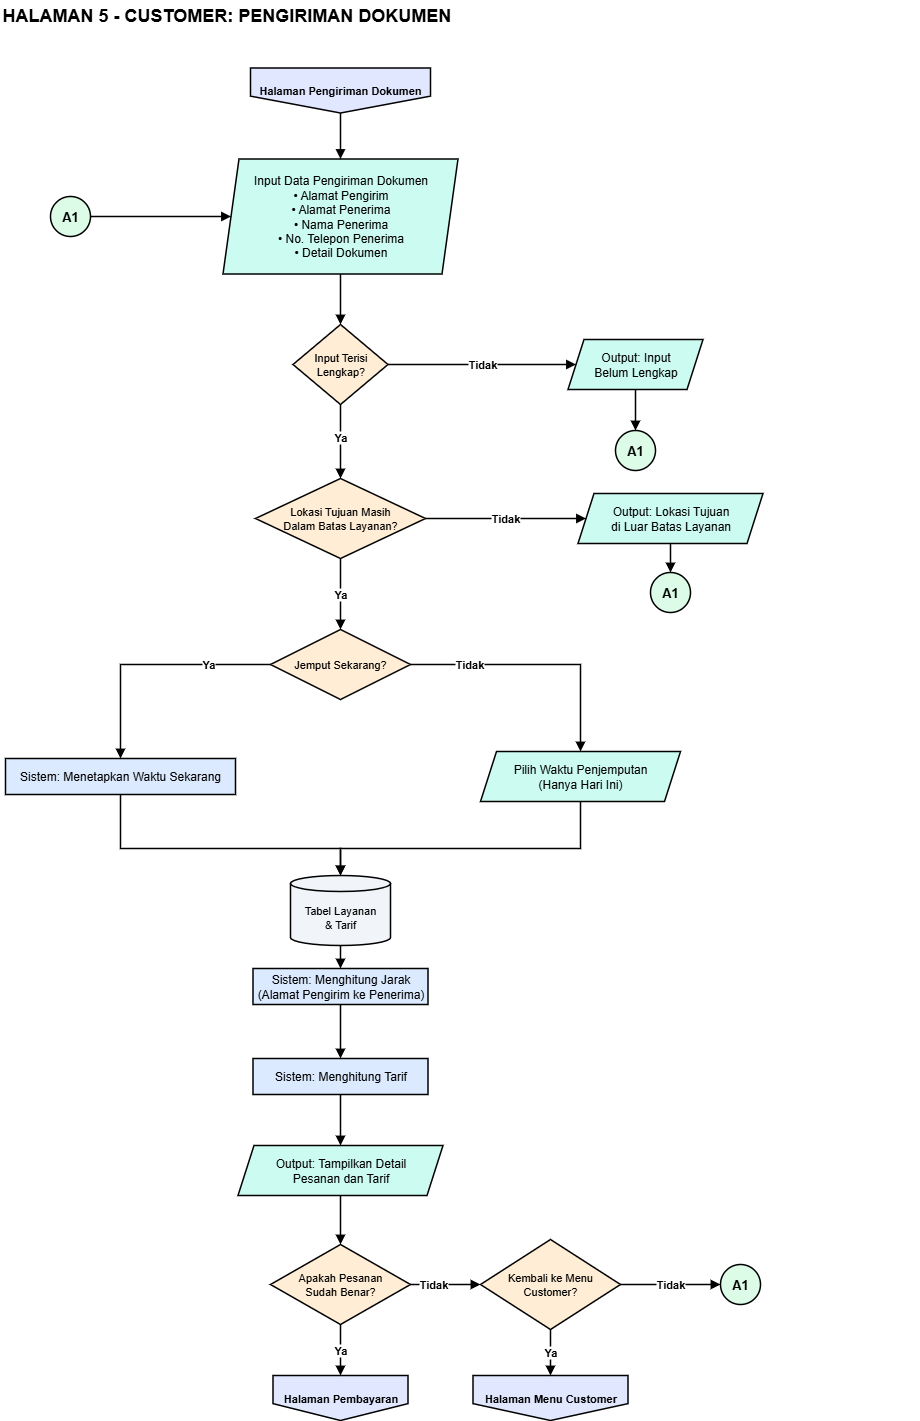

The diagram above was exported from draw.io. Its source (the exported page's mxGraphModel, read from the mxfile embedded in the PNG):
<mxGraphModel dx="1028" dy="707" grid="1" gridSize="10" guides="1" tooltips="1" connect="1" arrows="1" fold="1" page="1" pageScale="1" pageWidth="1000" pageHeight="1600" background="#FFFFFF" math="0" shadow="0">
  <root>
    <mxCell id="0" />
    <mxCell id="1" parent="0" />
    <mxCell id="title" value="HALAMAN 5 - CUSTOMER: PENGIRIMAN DOKUMEN" style="text;html=1;align=left;verticalAlign=middle;whiteSpace=wrap;fontSize=18;fontStyle=1;fontColor=#000000;" parent="1" vertex="1">
      <mxGeometry x="40" y="20" width="920" height="30" as="geometry" />
    </mxCell>
    <mxCell id="src" value="Halaman Pengiriman Dokumen" style="shape=offPageConnector;whiteSpace=wrap;html=1;fillColor=#E0E7FF;strokeColor=#000000;fontSize=11;fontStyle=1;fontColor=#000000;strokeWidth=1.5;" parent="1" vertex="1">
      <mxGeometry x="290" y="87.5" width="180" height="45" as="geometry" />
    </mxCell>
    <mxCell id="inp" value="Input Data Pengiriman Dokumen&lt;br&gt;• Alamat Pengirim&lt;br&gt;• Alamat Penerima&lt;br&gt;• Nama Penerima&lt;br&gt;• No. Telepon Penerima&lt;br&gt;• Detail Dokumen" style="shape=parallelogram;perimeter=parallelogramPerimeter;fixedSize=1;size=16;whiteSpace=wrap;html=1;fillColor=#CCFBF1;strokeColor=#000000;fontSize=12;fontColor=#000000;strokeWidth=1.5;" parent="1" vertex="1">
      <mxGeometry x="262.5" y="178.5" width="235" height="115" as="geometry" />
    </mxCell>
    <mxCell id="A1s" value="A1" style="ellipse;whiteSpace=wrap;html=1;aspect=fixed;fillColor=#DCFCE7;strokeColor=#000000;fontSize=13;fontStyle=1;fontColor=#000000;strokeWidth=1.5;" parent="1" vertex="1">
      <mxGeometry x="90" y="216" width="40" height="40" as="geometry" />
    </mxCell>
    <mxCell id="dv" value="Input Terisi&lt;br&gt;Lengkap?" style="rhombus;whiteSpace=wrap;html=1;fillColor=#FFEDD5;strokeColor=#000000;fontSize=11;fontColor=#000000;strokeWidth=1.5;" parent="1" vertex="1">
      <mxGeometry x="332.5" y="344" width="95" height="80" as="geometry" />
    </mxCell>
    <mxCell id="err1" value="Output: Input&lt;br&gt;Belum Lengkap" style="shape=parallelogram;perimeter=parallelogramPerimeter;fixedSize=1;size=16;whiteSpace=wrap;html=1;fillColor=#CCFBF1;strokeColor=#000000;fontSize=12;fontColor=#000000;strokeWidth=1.5;" parent="1" vertex="1">
      <mxGeometry x="607.5" y="359" width="135" height="50" as="geometry" />
    </mxCell>
    <mxCell id="A1e1" value="A1" style="ellipse;whiteSpace=wrap;html=1;aspect=fixed;fillColor=#DCFCE7;strokeColor=#000000;fontSize=13;fontStyle=1;fontColor=#000000;strokeWidth=1.5;" parent="1" vertex="1">
      <mxGeometry x="655" y="450" width="40" height="40" as="geometry" />
    </mxCell>
    <mxCell id="d1" value="Lokasi Tujuan Masih&lt;br&gt;Dalam Batas Layanan?" style="rhombus;whiteSpace=wrap;html=1;fillColor=#FFEDD5;strokeColor=#000000;fontSize=11;fontColor=#000000;strokeWidth=1.5;" parent="1" vertex="1">
      <mxGeometry x="295" y="498" width="170" height="80" as="geometry" />
    </mxCell>
    <mxCell id="err2" value="Output: Lokasi Tujuan&lt;br&gt;di Luar Batas Layanan" style="shape=parallelogram;perimeter=parallelogramPerimeter;fixedSize=1;size=16;whiteSpace=wrap;html=1;fillColor=#CCFBF1;strokeColor=#000000;fontSize=12;fontColor=#000000;strokeWidth=1.5;" parent="1" vertex="1">
      <mxGeometry x="617.5" y="513" width="185" height="50" as="geometry" />
    </mxCell>
    <mxCell id="A1e2" value="A1" style="ellipse;whiteSpace=wrap;html=1;aspect=fixed;fillColor=#DCFCE7;strokeColor=#000000;fontSize=13;fontStyle=1;fontColor=#000000;strokeWidth=1.5;" parent="1" vertex="1">
      <mxGeometry x="690" y="592" width="40" height="40" as="geometry" />
    </mxCell>
    <mxCell id="d2" value="Jemput Sekarang?" style="rhombus;whiteSpace=wrap;html=1;fillColor=#FFEDD5;strokeColor=#000000;fontSize=11;fontColor=#000000;strokeWidth=1.5;" parent="1" vertex="1">
      <mxGeometry x="310" y="649" width="140" height="70" as="geometry" />
    </mxCell>
    <mxCell id="now" value="Sistem: Menetapkan Waktu Sekarang" style="rounded=0;whiteSpace=wrap;html=1;fillColor=#DBEAFE;strokeColor=#000000;fontSize=12;fontColor=#000000;strokeWidth=1.5;" parent="1" vertex="1">
      <mxGeometry x="45" y="778" width="230" height="36" as="geometry" />
    </mxCell>
    <mxCell id="time" value="Pilih Waktu Penjemputan&lt;br&gt;(Hanya Hari Ini)" style="shape=parallelogram;perimeter=parallelogramPerimeter;fixedSize=1;size=16;whiteSpace=wrap;html=1;fillColor=#CCFBF1;strokeColor=#000000;fontSize=12;fontColor=#000000;strokeWidth=1.5;" parent="1" vertex="1">
      <mxGeometry x="520" y="771" width="200" height="50" as="geometry" />
    </mxCell>
    <mxCell id="db" value="Tabel Layanan&lt;br&gt;&amp;amp; Tarif" style="shape=cylinder3;whiteSpace=wrap;html=1;boundedLbl=1;backgroundOutline=1;size=8;fillColor=#F1F5F9;strokeColor=#000000;fontSize=11;fontColor=#000000;strokeWidth=1.5;" parent="1" vertex="1">
      <mxGeometry x="330" y="895" width="100" height="70" as="geometry" />
    </mxCell>
    <mxCell id="calc" value="Sistem: Menghitung Tarif" style="rounded=0;whiteSpace=wrap;html=1;fillColor=#DBEAFE;strokeColor=#000000;fontSize=12;fontColor=#000000;strokeWidth=1.5;" parent="1" vertex="1">
      <mxGeometry x="292.5" y="1078" width="175" height="36" as="geometry" />
    </mxCell>
    <mxCell id="show" value="Output: Tampilkan Detail&lt;br&gt;Pesanan dan Tarif" style="shape=parallelogram;perimeter=parallelogramPerimeter;fixedSize=1;size=16;whiteSpace=wrap;html=1;fillColor=#CCFBF1;strokeColor=#000000;fontSize=12;fontColor=#000000;strokeWidth=1.5;" parent="1" vertex="1">
      <mxGeometry x="277.5" y="1165" width="205" height="50" as="geometry" />
    </mxCell>
    <mxCell id="d3" value="Apakah Pesanan&lt;br&gt;Sudah Benar?" style="rhombus;whiteSpace=wrap;html=1;fillColor=#FFEDD5;strokeColor=#000000;fontSize=11;fontColor=#000000;strokeWidth=1.5;" parent="1" vertex="1">
      <mxGeometry x="310" y="1264" width="140" height="80" as="geometry" />
    </mxCell>
    <mxCell id="A1e3" value="A1" style="ellipse;whiteSpace=wrap;html=1;aspect=fixed;fillColor=#DCFCE7;strokeColor=#000000;fontSize=13;fontStyle=1;fontColor=#000000;strokeWidth=1.5;" parent="1" vertex="1">
      <mxGeometry x="760" y="1284" width="40" height="40" as="geometry" />
    </mxCell>
    <mxCell id="out" value="Halaman Pembayaran" style="shape=offPageConnector;whiteSpace=wrap;html=1;fillColor=#E0E7FF;strokeColor=#000000;fontSize=11;fontStyle=1;fontColor=#000000;strokeWidth=1.5;" parent="1" vertex="1">
      <mxGeometry x="312.5" y="1395" width="135" height="45" as="geometry" />
    </mxCell>
    <mxCell id="e0" value="" style="edgeStyle=orthogonalEdgeStyle;rounded=0;orthogonalLoop=1;jettySize=auto;html=1;endArrow=block;endFill=1;strokeColor=#000000;fontSize=11;fontStyle=1;labelBackgroundColor=#ffffff;exitX=0.5;exitY=1;exitDx=0;exitDy=0;entryX=0.5;entryY=0;entryDx=0;entryDy=0;strokeWidth=1.5;fontColor=#000000;" parent="1" source="src" target="inp" edge="1">
      <mxGeometry relative="1" as="geometry" />
    </mxCell>
    <mxCell id="e1" value="" style="edgeStyle=orthogonalEdgeStyle;rounded=0;orthogonalLoop=1;jettySize=auto;html=1;endArrow=block;endFill=1;strokeColor=#000000;fontSize=11;fontStyle=1;labelBackgroundColor=#ffffff;exitX=1;exitY=0.5;exitDx=0;exitDy=0;entryX=0;entryY=0.5;entryDx=0;entryDy=0;strokeWidth=1.5;fontColor=#000000;" parent="1" source="A1s" target="inp" edge="1">
      <mxGeometry relative="1" as="geometry" />
    </mxCell>
    <mxCell id="e2" value="" style="edgeStyle=orthogonalEdgeStyle;rounded=0;orthogonalLoop=1;jettySize=auto;html=1;endArrow=block;endFill=1;strokeColor=#000000;fontSize=11;fontStyle=1;labelBackgroundColor=#ffffff;exitX=0.5;exitY=1;exitDx=0;exitDy=0;entryX=0.5;entryY=0;entryDx=0;entryDy=0;strokeWidth=1.5;fontColor=#000000;" parent="1" source="inp" target="dv" edge="1">
      <mxGeometry relative="1" as="geometry" />
    </mxCell>
    <mxCell id="e3" value="Tidak" style="edgeStyle=orthogonalEdgeStyle;rounded=0;orthogonalLoop=1;jettySize=auto;html=1;endArrow=block;endFill=1;strokeColor=#000000;fontSize=11;fontStyle=1;labelBackgroundColor=#ffffff;exitX=1;exitY=0.5;exitDx=0;exitDy=0;entryX=0;entryY=0.5;entryDx=0;entryDy=0;strokeWidth=1.5;fontColor=#000000;" parent="1" source="dv" target="err1" edge="1">
      <mxGeometry relative="1" as="geometry">
        <Array as="points">
          <mxPoint x="570" y="384" />
          <mxPoint x="570" y="384" />
        </Array>
      </mxGeometry>
    </mxCell>
    <mxCell id="e4" value="" style="edgeStyle=orthogonalEdgeStyle;rounded=0;orthogonalLoop=1;jettySize=auto;html=1;endArrow=block;endFill=1;strokeColor=#000000;fontSize=11;fontStyle=1;labelBackgroundColor=#ffffff;exitX=0.5;exitY=1;exitDx=0;exitDy=0;entryX=0.5;entryY=0;entryDx=0;entryDy=0;strokeWidth=1.5;fontColor=#000000;" parent="1" source="err1" target="A1e1" edge="1">
      <mxGeometry relative="1" as="geometry" />
    </mxCell>
    <mxCell id="e5" value="Ya" style="edgeStyle=orthogonalEdgeStyle;rounded=0;orthogonalLoop=1;jettySize=auto;html=1;endArrow=block;endFill=1;strokeColor=#000000;fontSize=11;fontStyle=1;labelBackgroundColor=#ffffff;exitX=0.5;exitY=1;exitDx=0;exitDy=0;entryX=0.5;entryY=0;entryDx=0;entryDy=0;strokeWidth=1.5;fontColor=#000000;" parent="1" source="dv" target="d1" edge="1">
      <mxGeometry x="-0.118" relative="1" as="geometry" />
    </mxCell>
    <mxCell id="e6" value="Tidak" style="edgeStyle=orthogonalEdgeStyle;rounded=0;orthogonalLoop=1;jettySize=auto;html=1;endArrow=block;endFill=1;strokeColor=#000000;fontSize=11;fontStyle=1;labelBackgroundColor=#ffffff;exitX=1;exitY=0.5;exitDx=0;exitDy=0;entryX=0;entryY=0.5;entryDx=0;entryDy=0;strokeWidth=1.5;fontColor=#000000;" parent="1" source="d1" target="err2" edge="1">
      <mxGeometry relative="1" as="geometry" />
    </mxCell>
    <mxCell id="e7" value="" style="edgeStyle=orthogonalEdgeStyle;rounded=0;orthogonalLoop=1;jettySize=auto;html=1;endArrow=block;endFill=1;strokeColor=#000000;fontSize=11;fontStyle=1;labelBackgroundColor=#ffffff;exitX=0.5;exitY=1;exitDx=0;exitDy=0;entryX=0.5;entryY=0;entryDx=0;entryDy=0;strokeWidth=1.5;fontColor=#000000;" parent="1" source="err2" target="A1e2" edge="1">
      <mxGeometry relative="1" as="geometry" />
    </mxCell>
    <mxCell id="e8" value="Ya" style="edgeStyle=orthogonalEdgeStyle;rounded=0;orthogonalLoop=1;jettySize=auto;html=1;endArrow=block;endFill=1;strokeColor=#000000;fontSize=11;fontStyle=1;labelBackgroundColor=#ffffff;exitX=0.5;exitY=1;exitDx=0;exitDy=0;entryX=0.5;entryY=0;entryDx=0;entryDy=0;strokeWidth=1.5;fontColor=#000000;" parent="1" source="d1" target="d2" edge="1">
      <mxGeometry relative="1" as="geometry" />
    </mxCell>
    <mxCell id="e9" value="Ya" style="edgeStyle=orthogonalEdgeStyle;rounded=0;orthogonalLoop=1;jettySize=auto;html=1;endArrow=block;endFill=1;strokeColor=#000000;fontSize=11;fontStyle=1;labelBackgroundColor=#ffffff;exitX=0;exitY=0.5;exitDx=0;exitDy=0;entryX=0.5;entryY=0;entryDx=0;entryDy=0;strokeWidth=1.5;fontColor=#000000;" parent="1" source="d2" target="now" edge="1">
      <mxGeometry x="-0.492" relative="1" as="geometry">
        <Array as="points">
          <mxPoint x="160" y="684" />
        </Array>
      </mxGeometry>
    </mxCell>
    <mxCell id="e10" value="Tidak" style="edgeStyle=orthogonalEdgeStyle;rounded=0;orthogonalLoop=1;jettySize=auto;html=1;endArrow=block;endFill=1;strokeColor=#000000;fontSize=11;fontStyle=1;labelBackgroundColor=#ffffff;exitX=1;exitY=0.5;exitDx=0;exitDy=0;entryX=0.5;entryY=0;entryDx=0;entryDy=0;strokeWidth=1.5;fontColor=#000000;" parent="1" source="d2" target="time" edge="1">
      <mxGeometry x="-0.541" relative="1" as="geometry">
        <Array as="points">
          <mxPoint x="620" y="684" />
        </Array>
      </mxGeometry>
    </mxCell>
    <mxCell id="e15" value="" style="edgeStyle=orthogonalEdgeStyle;rounded=0;orthogonalLoop=1;jettySize=auto;html=1;endArrow=block;endFill=1;strokeColor=#000000;fontSize=11;fontStyle=1;labelBackgroundColor=#ffffff;exitX=0.5;exitY=1;exitDx=0;exitDy=0;entryX=0.5;entryY=0;entryDx=0;entryDy=0;strokeWidth=1.5;fontColor=#000000;" parent="1" source="now" target="db" edge="1">
      <mxGeometry relative="1" as="geometry">
        <Array as="points">
          <mxPoint x="160" y="868" />
          <mxPoint x="380" y="868" />
        </Array>
      </mxGeometry>
    </mxCell>
    <mxCell id="e16" value="" style="edgeStyle=orthogonalEdgeStyle;rounded=0;orthogonalLoop=1;jettySize=auto;html=1;endArrow=block;endFill=1;strokeColor=#000000;fontSize=11;fontStyle=1;labelBackgroundColor=#ffffff;exitX=0.5;exitY=1;exitDx=0;exitDy=0;entryX=0.5;entryY=0;entryDx=0;entryDy=0;strokeWidth=1.5;fontColor=#000000;" parent="1" source="time" target="db" edge="1">
      <mxGeometry x="-0.912" relative="1" as="geometry">
        <Array as="points">
          <mxPoint x="620" y="868" />
          <mxPoint x="380" y="868" />
        </Array>
      </mxGeometry>
    </mxCell>
    <mxCell id="e17" value="" style="edgeStyle=orthogonalEdgeStyle;rounded=0;orthogonalLoop=1;jettySize=auto;html=1;endArrow=block;endFill=1;strokeColor=#000000;fontSize=11;fontStyle=1;labelBackgroundColor=#ffffff;exitX=0.5;exitY=1;exitDx=0;exitDy=0;entryX=0.5;entryY=0;entryDx=0;entryDy=0;strokeWidth=1.5;fontColor=#000000;" parent="1" source="db" target="dist" edge="1">
      <mxGeometry relative="1" as="geometry" />
    </mxCell>
    <mxCell id="e18" value="" style="edgeStyle=orthogonalEdgeStyle;rounded=0;orthogonalLoop=1;jettySize=auto;html=1;endArrow=block;endFill=1;strokeColor=#000000;fontSize=11;fontStyle=1;labelBackgroundColor=#ffffff;exitX=0.5;exitY=1;exitDx=0;exitDy=0;entryX=0.5;entryY=0;entryDx=0;entryDy=0;strokeWidth=1.5;fontColor=#000000;" parent="1" source="calc" target="show" edge="1">
      <mxGeometry relative="1" as="geometry" />
    </mxCell>
    <mxCell id="e19" value="" style="edgeStyle=orthogonalEdgeStyle;rounded=0;orthogonalLoop=1;jettySize=auto;html=1;endArrow=block;endFill=1;strokeColor=#000000;fontSize=11;fontStyle=1;labelBackgroundColor=#ffffff;exitX=0.5;exitY=1;exitDx=0;exitDy=0;entryX=0.5;entryY=0;entryDx=0;entryDy=0;strokeWidth=1.5;fontColor=#000000;" parent="1" source="show" target="d3" edge="1">
      <mxGeometry relative="1" as="geometry" />
    </mxCell>
    <mxCell id="e20" value="Tidak" style="edgeStyle=orthogonalEdgeStyle;rounded=0;orthogonalLoop=1;jettySize=auto;html=1;endArrow=block;endFill=1;strokeColor=#000000;fontSize=11;fontStyle=1;labelBackgroundColor=#ffffff;strokeWidth=1.5;fontColor=#000000;exitX=1;exitY=0.5;exitDx=0;exitDy=0;entryX=0;entryY=0.5;entryDx=0;entryDy=0;" parent="1" source="d3" target="d4" edge="1">
      <mxGeometry x="-0.338" relative="1" as="geometry" />
    </mxCell>
    <mxCell id="e21" value="Ya" style="edgeStyle=orthogonalEdgeStyle;rounded=0;orthogonalLoop=1;jettySize=auto;html=1;endArrow=block;endFill=1;strokeColor=#000000;fontSize=11;fontStyle=1;labelBackgroundColor=#ffffff;exitX=0.5;exitY=1;exitDx=0;exitDy=0;entryX=0.5;entryY=0;entryDx=0;entryDy=0;strokeWidth=1.5;fontColor=#000000;" parent="1" source="d3" target="out" edge="1">
      <mxGeometry relative="1" as="geometry" />
    </mxCell>
    <mxCell id="d4" value="Kembali ke Menu Customer?" style="rhombus;whiteSpace=wrap;html=1;fillColor=#FFEDD5;strokeColor=#000000;fontSize=11;fontColor=#000000;strokeWidth=1.5;" parent="1" vertex="1">
      <mxGeometry x="520" y="1259" width="140" height="90" as="geometry" />
    </mxCell>
    <mxCell id="gMenu" value="Halaman Menu Customer" style="shape=offPageConnector;whiteSpace=wrap;html=1;fillColor=#E0E7FF;strokeColor=#000000;fontSize=11;fontStyle=1;fontColor=#000000;strokeWidth=1.5;" parent="1" vertex="1">
      <mxGeometry x="512.5" y="1395" width="155" height="45" as="geometry" />
    </mxCell>
    <mxCell id="z8" value="Tidak" style="edgeStyle=orthogonalEdgeStyle;rounded=0;orthogonalLoop=1;jettySize=auto;html=1;endArrow=block;endFill=1;strokeColor=#000000;fontSize=11;fontStyle=1;labelBackgroundColor=#ffffff;strokeWidth=1.5;fontColor=#000000;exitX=1;exitY=0.5;exitDx=0;exitDy=0;entryX=0;entryY=0.5;entryDx=0;entryDy=0;" parent="1" source="d4" target="A1e3" edge="1">
      <mxGeometry relative="1" as="geometry" />
    </mxCell>
    <mxCell id="z9" value="Ya" style="edgeStyle=orthogonalEdgeStyle;rounded=0;orthogonalLoop=1;jettySize=auto;html=1;endArrow=block;endFill=1;strokeColor=#000000;fontSize=11;fontStyle=1;labelBackgroundColor=#ffffff;strokeWidth=1.5;fontColor=#000000;exitX=0.5;exitY=1;exitDx=0;exitDy=0;entryX=0.5;entryY=0;entryDx=0;entryDy=0;" parent="1" source="d4" target="gMenu" edge="1">
      <mxGeometry relative="1" as="geometry" />
    </mxCell>
    <mxCell id="dist" value="Sistem: Menghitung Jarak (Alamat Pengirim ke Penerima)" style="rounded=0;whiteSpace=wrap;html=1;fillColor=#DBEAFE;strokeColor=#000000;fontSize=12;fontColor=#000000;strokeWidth=1.5;" parent="1" vertex="1">
      <mxGeometry x="292.5" y="988" width="175" height="36" as="geometry" />
    </mxCell>
    <mxCell id="e17b" value="" style="edgeStyle=orthogonalEdgeStyle;rounded=0;orthogonalLoop=1;jettySize=auto;html=1;endArrow=block;endFill=1;strokeColor=#000000;fontSize=11;fontStyle=1;labelBackgroundColor=#ffffff;exitX=0.5;exitY=1;exitDx=0;exitDy=0;entryX=0.5;entryY=0;entryDx=0;entryDy=0;strokeWidth=1.5;fontColor=#000000;" parent="1" source="dist" target="calc" edge="1">
      <mxGeometry relative="1" as="geometry" />
    </mxCell>
  </root>
</mxGraphModel>